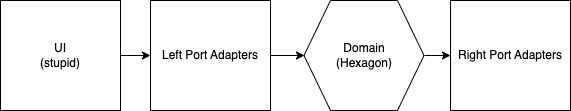

The diagram above was exported from draw.io. Its source (the exported page's mxGraphModel, read from the mxfile embedded in the PNG):
<mxGraphModel dx="1298" dy="809" grid="1" gridSize="10" guides="1" tooltips="1" connect="1" arrows="1" fold="1" page="1" pageScale="1" pageWidth="827" pageHeight="1169" math="0" shadow="0">
  <root>
    <mxCell id="0" />
    <mxCell id="1" parent="0" />
    <mxCell id="HMSZOp-U-JXxcY-vsztp-1" style="edgeStyle=orthogonalEdgeStyle;rounded=0;orthogonalLoop=1;jettySize=auto;html=1;exitX=1;exitY=0.5;exitDx=0;exitDy=0;" edge="1" parent="1" source="HMSZOp-U-JXxcY-vsztp-2" target="HMSZOp-U-JXxcY-vsztp-4">
      <mxGeometry relative="1" as="geometry" />
    </mxCell>
    <mxCell id="HMSZOp-U-JXxcY-vsztp-2" value="UI&lt;br&gt;(stupid)" style="rounded=0;whiteSpace=wrap;html=1;" vertex="1" parent="1">
      <mxGeometry x="110" y="240" width="120" height="110" as="geometry" />
    </mxCell>
    <mxCell id="HMSZOp-U-JXxcY-vsztp-3" style="edgeStyle=orthogonalEdgeStyle;rounded=0;orthogonalLoop=1;jettySize=auto;html=1;exitX=1;exitY=0.5;exitDx=0;exitDy=0;entryX=0;entryY=0.5;entryDx=0;entryDy=0;" edge="1" parent="1" source="HMSZOp-U-JXxcY-vsztp-4">
      <mxGeometry relative="1" as="geometry">
        <mxPoint x="414" y="295" as="targetPoint" />
      </mxGeometry>
    </mxCell>
    <mxCell id="HMSZOp-U-JXxcY-vsztp-4" value="Left Port Adapters" style="rounded=0;whiteSpace=wrap;html=1;" vertex="1" parent="1">
      <mxGeometry x="260" y="240" width="120" height="110" as="geometry" />
    </mxCell>
    <mxCell id="HMSZOp-U-JXxcY-vsztp-5" style="edgeStyle=orthogonalEdgeStyle;rounded=0;orthogonalLoop=1;jettySize=auto;html=1;exitX=1;exitY=0.5;exitDx=0;exitDy=0;entryX=0;entryY=0.5;entryDx=0;entryDy=0;" edge="1" parent="1" target="HMSZOp-U-JXxcY-vsztp-7">
      <mxGeometry relative="1" as="geometry">
        <mxPoint x="534" y="295" as="sourcePoint" />
      </mxGeometry>
    </mxCell>
    <mxCell id="HMSZOp-U-JXxcY-vsztp-7" value="Right Port Adapters" style="rounded=0;whiteSpace=wrap;html=1;" vertex="1" parent="1">
      <mxGeometry x="560" y="240" width="120" height="110" as="geometry" />
    </mxCell>
    <mxCell id="HMSZOp-U-JXxcY-vsztp-9" value="Domain&lt;br&gt;(Hexagon)" style="shape=hexagon;perimeter=hexagonPerimeter2;whiteSpace=wrap;html=1;fixedSize=1;size=26.5;" vertex="1" parent="1">
      <mxGeometry x="413.5" y="240" width="120" height="110" as="geometry" />
    </mxCell>
  </root>
</mxGraphModel>